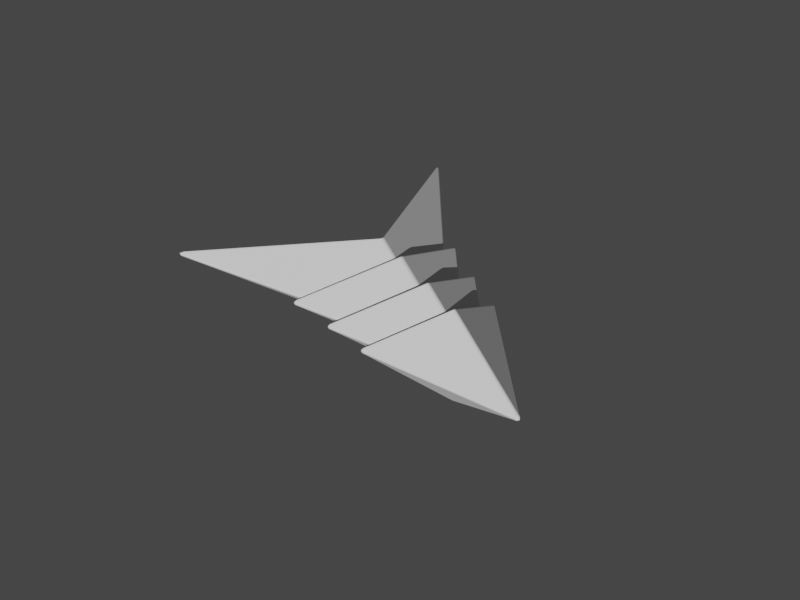 # Source: nomads_derelict.blend  (saved by Blender 3.2.14; exported with 4.5.12 LTS)
import bpy
from mathutils import Matrix  # noqa: F401  (used for matrix-valued properties, if any)

bpy.ops.wm.read_factory_settings(use_empty=True)
scene = bpy.context.scene
scene.name = 'Scene'

# ---- collections
col_collection = bpy.data.collections.new('Collection'); scene.collection.children.link(col_collection)
col_ship = bpy.data.collections.new('Ship'); scene.collection.children.link(col_ship)

# ---- world
world_world = bpy.data.worlds.new('World'); scene.world = world_world
world_world.use_nodes = True; world_world.node_tree.nodes.clear()
_N = world_world.node_tree.nodes; _L = world_world.node_tree.links
n0 = _N.new('ShaderNodeOutputWorld'); n0.name = 'World Output'; n0.location = (300, 300)
n1 = _N.new('ShaderNodeBackground'); n1.name = 'Background'; n1.location = (10, 300)
n1.inputs[0].default_value = (0.05088, 0.05088, 0.05088, 1.0)
_L.new(n1.outputs[0], n0.inputs[0])
n0.is_active_output = True
world_world.color = (0.05088, 0.05088, 0.05088)
world_world.use_sun_shadow = False
world_world.sun_shadow_jitter_overblur = 0.0

# ---- cameras
cam_main_camera = bpy.data.cameras.new('Main Camera')
cam_main_camera.type = 'ORTHO'
cam_main_camera.clip_end = 100.0
cam_main_camera.lens = 35.0
cam_main_camera.sensor_width = 32.0
cam_main_camera.sensor_height = 18.0
cam_main_camera.ortho_scale = 10.0
cam_main_camera.dof.focus_distance = 0.0
cam_main_camera.dof.aperture_fstop = 128.0
cam_camera_003 = bpy.data.cameras.new('Camera.003')
cam_camera_003.type = 'ORTHO'
cam_camera_003.clip_start = 0.01
cam_camera_003.clip_end = 1e+04
cam_camera_003.lens = 71.0
cam_camera_003.ortho_scale = 14.0

# ---- lights
light_sun = bpy.data.lights.new('Sun', 'SUN')
light_sun.transmission_factor = 0.0
light_sun.angle = 0.0
light_sun.energy = 3.0
light_sun.shadow_buffer_clip_start = 0.5
light_sun.shadow_soft_size = 0.1
light_sun.shadow_cascade_max_distance = 1000.0
light_sun.cycles.max_bounces = 12
light_sun.cycles.use_multiple_importance_sampling = False

# ---- meshes
me_cube_001 = bpy.data.meshes.new('Cube.001')
me_cube_001.from_pydata([(0.0, 0.9858, -1.0), (0.0, 0.9858, 1.0), (-1.414, 0.0, 0.0), (1.414, 0.0, 0.0), (0.0, 3.414, 0.0), (0.0, 1.486, 0.0)], [], [(1, 2, 5), (2, 1, 4), (4, 1, 3), (3, 0, 4), (2, 4, 0), (2, 0, 5), (3, 5, 0), (5, 3, 1)])
_uv = me_cube_001.uv_layers.new(name='UVMap')
_uv.uv.foreach_set('vector', [0.625, 0.0, 0.625, 0.25, 0.0, 0.0, 0.625, 0.25, 0.625, 0.0, 0.625, 0.5, 0.625, 0.5, 0.625, 0.0, 0.625, 0.75, 0.375, 0.75, 0.375, 1.0, 0.375, 0.5, 0.375, 0.25, 0.375, 0.5, 0.375, 1.0, 0.625, 0.25, 0.375, 1.0, 0.0, 0.0, 0.375, 0.75, 0.0, 0.0, 0.375, 1.0, 0.0, 0.0, 0.375, 0.75, 0.625, 0.0])
me_cube_001.update()
me_cube_002 = bpy.data.meshes.new('Cube.002')
me_cube_002.from_pydata([(0.0, 0.9858, -1.0), (0.0, 0.9858, 1.0), (-2.745, -1.751, 0.0), (2.745, -1.751, 0.0), (0.0, 3.414, 0.0), (0.0, 1.486, 0.0)], [], [(1, 2, 5), (2, 1, 4), (4, 1, 3), (3, 0, 4), (2, 4, 0), (2, 0, 5), (3, 5, 0), (5, 3, 1)])
_uv = me_cube_002.uv_layers.new(name='UVMap')
_uv.uv.foreach_set('vector', [0.625, 0.0, 0.625, 0.25, 0.0, 0.0, 0.625, 0.25, 0.625, 0.0, 0.625, 0.5, 0.625, 0.5, 0.625, 0.0, 0.625, 0.75, 0.375, 0.75, 0.375, 1.0, 0.375, 0.5, 0.375, 0.25, 0.375, 0.5, 0.375, 1.0, 0.625, 0.25, 0.375, 1.0, 0.0, 0.0, 0.375, 0.75, 0.0, 0.0, 0.375, 1.0, 0.0, 0.0, 0.375, 0.75, 0.625, 0.0])
me_cube_002.update()

# ---- objects
ob_camera_001 = bpy.data.objects.new('Camera.001', cam_main_camera)
ob_sun = bpy.data.objects.new('Sun', light_sun)
ob_camera_002 = bpy.data.objects.new('Camera.002', cam_camera_003)
ob_cube = bpy.data.objects.new('Cube', me_cube_001)
ob_empty = bpy.data.objects.new('Empty', None)
ob_cube_001 = bpy.data.objects.new('Cube.001', me_cube_002)

# ---- transforms, parenting, visibility, modifiers, constraints
ob_camera_001.location = (0.0, 0.0, 30.0)
ob_camera_001.lock_rotations_4d = False
ob_camera_001.empty_display_type = 'ARROWS'
ob_camera_001.color = (0.0, 0.0, 0.0, 0.0)
ob_camera_001.display_type = 'WIRE'
ob_camera_001.lineart.crease_threshold = 0.0
ob_sun.location = (11.65, 13.89, 8.529)
ob_sun.rotation_euler = (2.079e-08, 1.134, 7.156)
ob_sun.lineart.crease_threshold = 0.0
ob_camera_002.location = (98.76, 171.1, 138.3)
ob_camera_002.rotation_euler = (0.9599, -0.0, 8.901)
ob_camera_002.scale = (1.0, 1.0, 1.0)
ob_camera_002.lineart.crease_threshold = 0.0
ob_cube.parent = ob_empty
ob_cube.matrix_parent_inverse = Matrix(((0.9091, -0.0, 0.0, -0.0), (-0.0, 1.0, -0.0, 0.9278), (0.0, -0.0, 1.0, -0.0), (-0.0, 0.0, -0.0, 1.0)))
ob_cube.location = (0.0, 0.0, 0.0)
_m = ob_cube.modifiers.new('Bevel', 'BEVEL')
_m.width = 0.05
_m.width_pct = 0.05
_m.segments = 3
_m.limit_method = 'NONE'
_m = ob_cube.modifiers.new('Array', 'ARRAY')
_m.count = 3
_m.use_relative_offset = False
_m.relative_offset_displace = (0.0, -0.2, 0.0)
_m.use_object_offset = True
_m.offset_object = ob_empty
ob_empty.location = (0.0, 0.0722, 0.0)
ob_empty.scale = (1.1, 1.0, 1.0)
ob_cube_001.location = (0.0, -1.5, 0.0)
_m = ob_cube_001.modifiers.new('Bevel', 'BEVEL')
_m.width = 0.05
_m.width_pct = 0.05
_m.segments = 3
_m.limit_method = 'NONE'

# ---- collection membership
col_collection.objects.link(ob_camera_001)
col_collection.objects.link(ob_sun)
col_collection.objects.link(ob_camera_002)
col_ship.objects.link(ob_cube)
col_ship.objects.link(ob_empty)
col_ship.objects.link(ob_cube_001)

# ---- scene / render settings (as saved in the file)
scene.camera = ob_camera_002
scene.frame_start = 0; scene.frame_end = 100; scene.frame_set(10)
scene.render.engine = 'CYCLES'
scene.render.image_settings.color_depth = '16'
scene.render.image_settings.compression = 0
scene.render.resolution_x = 400
scene.render.resolution_y = 300
scene.render.fps = 30
scene.render.film_transparent = True
scene.cycles.samples = 128
scene.cycles.sampling_pattern = 'TABULATED_SOBOL'
scene.cycles.use_light_tree = False
scene.view_settings.view_transform = 'Filmic'
bpy.context.view_layer.update()
